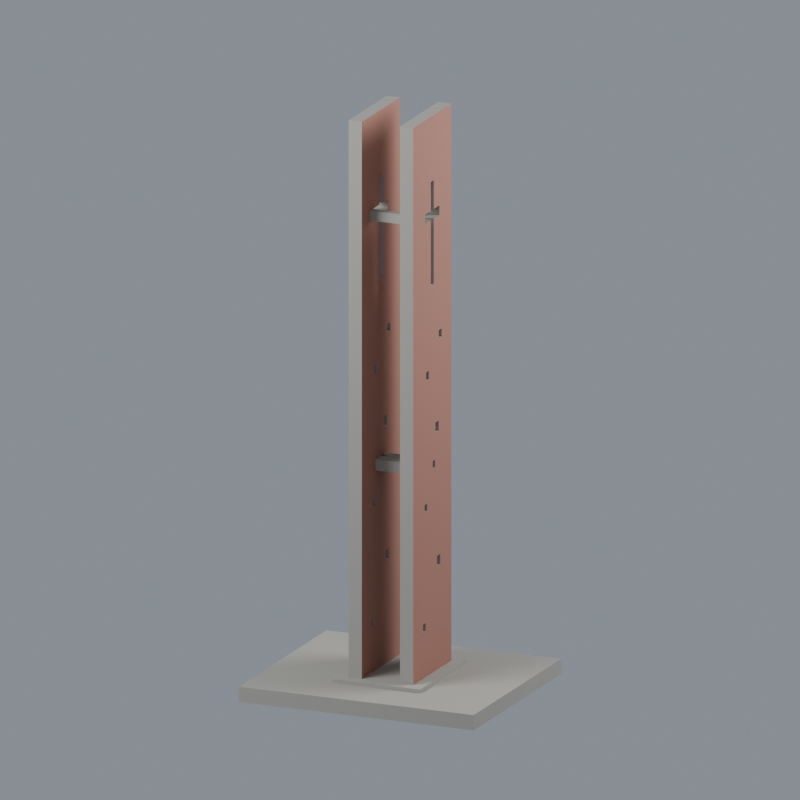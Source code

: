 # Source: scene.blend  (saved by Blender 4.3.34; exported with 4.5.12 LTS)
import bpy
from mathutils import Matrix  # noqa: F401  (used for matrix-valued properties, if any)

bpy.ops.wm.read_factory_settings(use_empty=True)
scene = bpy.context.scene
scene.name = 'Scene'

# ---- materials (node trees are filled in below, after node groups)
mat_neutral_unconfirmed_structure = bpy.data.materials.new('neutral_unconfirmed_structure')
mat_neutral_unconfirmed_structure.diffuse_color = (0.402, 0.3864, 0.3467, 1.0)
mat_observed_positive_x_wide_faces_light_brick_red = bpy.data.materials.new('observed_positive_x_wide_faces_light_brick_red')
mat_observed_positive_x_wide_faces_light_brick_red.diffuse_color = (0.4179, 0.1878, 0.1384, 1.0)

# ---- material node trees
mat_neutral_unconfirmed_structure.use_nodes = True; mat_neutral_unconfirmed_structure.node_tree.nodes.clear()
_N = mat_neutral_unconfirmed_structure.node_tree.nodes; _L = mat_neutral_unconfirmed_structure.node_tree.links
n0 = _N.new('ShaderNodeBsdfPrincipled'); n0.name = 'Principled BSDF'; n0.location = (10, 300)
n0.inputs[0].default_value = (0.402, 0.3864, 0.3467, 1.0)
n0.inputs[2].default_value = 0.78
n1 = _N.new('ShaderNodeOutputMaterial'); n1.name = 'Material Output'; n1.location = (300, 300)
_L.new(n0.outputs[0], n1.inputs[0])
n1.is_active_output = True
mat_observed_positive_x_wide_faces_light_brick_red.use_nodes = True; mat_observed_positive_x_wide_faces_light_brick_red.node_tree.nodes.clear()
_N = mat_observed_positive_x_wide_faces_light_brick_red.node_tree.nodes; _L = mat_observed_positive_x_wide_faces_light_brick_red.node_tree.links
n0 = _N.new('ShaderNodeBsdfPrincipled'); n0.name = 'Principled BSDF'; n0.location = (10, 300)
n0.inputs[0].default_value = (0.4179, 0.1878, 0.1384, 1.0)
n0.inputs[2].default_value = 0.78
n1 = _N.new('ShaderNodeOutputMaterial'); n1.name = 'Material Output'; n1.location = (300, 300)
_L.new(n0.outputs[0], n1.inputs[0])
n1.is_active_output = True

# ---- world
world_neutral_studio = bpy.data.worlds.new('Neutral studio'); scene.world = world_neutral_studio
world_neutral_studio.use_nodes = True; world_neutral_studio.node_tree.nodes.clear()
_N = world_neutral_studio.node_tree.nodes; _L = world_neutral_studio.node_tree.links
n0 = _N.new('ShaderNodeBackground'); n0.name = 'Background'; n0.location = (10, 300)
n0.inputs[0].default_value = (0.36, 0.4, 0.46, 1.0)
n0.inputs[1].default_value = 0.7
n1 = _N.new('ShaderNodeOutputWorld'); n1.name = 'World Output'; n1.location = (300, 300)
_L.new(n0.outputs[0], n1.inputs[0])
n1.is_active_output = True

# ---- cameras
cam_camera = bpy.data.cameras.new('Camera')
cam_camera.type = 'ORTHO'
cam_camera.clip_end = 2000.0
cam_camera.ortho_scale = 200.0

# ---- lights
light_softbox_0 = bpy.data.lights.new('Softbox 0', 'AREA')
light_softbox_0.energy = 6.5e+05
light_softbox_0.shape = 'DISK'
light_softbox_0.size = 160.0
light_softbox_1 = bpy.data.lights.new('Softbox 1', 'AREA')
light_softbox_1.energy = 4e+05
light_softbox_1.shape = 'DISK'
light_softbox_1.size = 150.0

# ---- meshes
me_unchanged_source_stl_triangles = bpy.data.meshes.new('Unchanged source STL triangles')
me_unchanged_source_stl_triangles.from_pydata([(-32.0, -27.5, 0.0), (-32.0, -27.5, 4.0), (-32.0, 27.5, 0.0), (-32.0, 27.5, 4.0), (-12.0, -15.0, 4.0), (-12.0, -15.0, 5.0), (-12.0, 15.0, 4.0), (-12.0, 15.0, 5.0), (-8.8, -12.0, 5.0), (-8.8, -12.0, 150.0), (-8.8, -5.8, 17.0), (-8.8, -5.8, 19.1), (-8.8, -4.85, 48.0), (-8.8, -4.85, 49.9), (-8.8, -4.5, 123.0), (-8.8, -4.5, 125.5), (-8.8, -4.2, 17.0), (-8.8, -4.2, 19.1), (-8.8, -3.85, 82.0), (-8.8, -3.85, 84.2), (-8.8, -3.15, 48.0), (-8.8, -3.15, 49.9), (-8.8, -2.15, 82.0), (-8.8, -2.15, 84.2), (-8.8, -0.95, 106.0), (-8.8, -0.95, 123.0), (-8.8, -0.95, 125.5), (-8.8, -0.95, 133.0), (-8.8, 0.25, 58.0), (-8.8, 0.25, 60.0), (-8.8, 0.95, 106.0), (-8.8, 0.95, 123.0), (-8.8, 0.95, 125.5), (-8.8, 0.95, 133.0), (-8.8, 1.75, 58.0), (-8.8, 1.75, 60.0), (-8.8, 2.0, 67.0), (-8.8, 2.0, 69.6), (-8.8, 3.0, 32.0), (-8.8, 3.0, 34.6), (-8.8, 4.0, 67.0), (-8.8, 4.0, 69.6), (-8.8, 4.1, 91.0), (-8.8, 4.1, 93.1), (-8.8, 4.5, 123.0), (-8.8, 4.5, 125.5), (-8.8, 5.0, 32.0), (-8.8, 5.0, 34.6), (-8.8, 5.9, 91.0), (-8.8, 5.9, 93.1), (-8.8, 12.0, 5.0), (-8.8, 12.0, 150.0), (-5.2, -12.0, 5.0), (-5.2, -12.0, 150.0), (-5.2, -7.0, 123.0), (-5.2, -7.0, 125.5), (-5.2, -5.8, 17.0), (-5.2, -5.8, 19.1), (-5.2, -5.0, 123.0), (-5.2, -5.0, 125.5), (-5.2, -4.85, 48.0), (-5.2, -4.85, 49.9), (-5.2, -4.5, 123.0), (-5.2, -4.5, 125.5), (-5.2, -4.2, 17.0), (-5.2, -4.2, 19.1), (-5.2, -3.85, 82.0), (-5.2, -3.85, 84.2), (-5.2, -3.5, 57.0), (-5.2, -3.5, 59.8), (-5.2, -3.15, 48.0), (-5.2, -3.15, 49.9), (-5.2, -2.15, 82.0), (-5.2, -2.15, 84.2), (-5.2, -0.95, 106.0), (-5.2, -0.95, 123.0), (-5.2, -0.95, 125.5), (-5.2, -0.95, 133.0), (-5.2, 0.25, 59.8), (-5.2, 0.25, 60.0), (-5.2, 0.95, 106.0), (-5.2, 0.95, 123.0), (-5.2, 0.95, 125.5), (-5.2, 0.95, 133.0), (-5.2, 1.75, 59.8), (-5.2, 1.75, 60.0), (-5.2, 2.0, 67.0), (-5.2, 2.0, 69.6), (-5.2, 3.0, 32.0), (-5.2, 3.0, 34.6), (-5.2, 3.5, 57.0), (-5.2, 3.5, 59.8), (-5.2, 4.0, 67.0), (-5.2, 4.0, 69.6), (-5.2, 4.1, 91.0), (-5.2, 4.1, 93.1), (-5.2, 4.5, 123.0), (-5.2, 4.5, 125.5), (-5.2, 5.0, 32.0), (-5.2, 5.0, 34.6), (-5.2, 5.9, 91.0), (-5.2, 5.9, 93.1), (-5.2, 12.0, 5.0), (-5.2, 12.0, 150.0), (-4.1, 0.25, 58.0), (-4.1, 0.25, 59.8), (-4.1, 1.75, 58.0), (-4.1, 1.75, 59.8), (4.1, 0.25, 58.0), (4.1, 0.25, 59.8), (4.1, 1.75, 58.0), (4.1, 1.75, 59.8), (5.2, -12.0, 5.0), (5.2, -12.0, 150.0), (5.2, -7.0, 123.0), (5.2, -7.0, 125.5), (5.2, -5.8, 17.0), (5.2, -5.8, 19.1), (5.2, -5.0, 123.0), (5.2, -5.0, 125.5), (5.2, -4.85, 48.0), (5.2, -4.85, 49.9), (5.2, -4.5, 123.0), (5.2, -4.5, 125.5), (5.2, -4.2, 17.0), (5.2, -4.2, 19.1), (5.2, -3.85, 82.0), (5.2, -3.85, 84.2), (5.2, -3.5, 57.0), (5.2, -3.5, 59.8), (5.2, -3.15, 48.0), (5.2, -3.15, 49.9), (5.2, -2.15, 82.0), (5.2, -2.15, 84.2), (5.2, -0.95, 106.0), (5.2, -0.95, 123.0), (5.2, -0.95, 125.5), (5.2, -0.95, 133.0), (5.2, 0.25, 59.8), (5.2, 0.25, 60.0), (5.2, 0.95, 106.0), (5.2, 0.95, 123.0), (5.2, 0.95, 125.5), (5.2, 0.95, 133.0), (5.2, 1.75, 59.8), (5.2, 1.75, 60.0), (5.2, 2.0, 67.0), (5.2, 2.0, 69.6), (5.2, 3.0, 32.0), (5.2, 3.0, 34.6), (5.2, 3.5, 57.0), (5.2, 3.5, 59.8), (5.2, 4.0, 67.0), (5.2, 4.0, 69.6), (5.2, 4.1, 91.0), (5.2, 4.1, 93.1), (5.2, 4.5, 123.0), (5.2, 4.5, 125.5), (5.2, 5.0, 32.0), (5.2, 5.0, 34.6), (5.2, 5.9, 91.0), (5.2, 5.9, 93.1), (5.2, 12.0, 5.0), (5.2, 12.0, 150.0), (8.8, -12.0, 5.0), (8.8, -12.0, 150.0), (8.8, -5.8, 17.0), (8.8, -5.8, 19.1), (8.8, -4.85, 48.0), (8.8, -4.85, 49.9), (8.8, -4.5, 123.0), (8.8, -4.5, 125.5), (8.8, -4.2, 17.0), (8.8, -4.2, 19.1), (8.8, -3.85, 82.0), (8.8, -3.85, 84.2), (8.8, -3.15, 48.0), (8.8, -3.15, 49.9), (8.8, -2.15, 82.0), (8.8, -2.15, 84.2), (8.8, -0.95, 106.0), (8.8, -0.95, 123.0), (8.8, -0.95, 125.5), (8.8, -0.95, 133.0), (8.8, 0.25, 58.0), (8.8, 0.25, 60.0), (8.8, 0.95, 106.0), (8.8, 0.95, 123.0), (8.8, 0.95, 125.5), (8.8, 0.95, 133.0), (8.8, 1.75, 58.0), (8.8, 1.75, 60.0), (8.8, 2.0, 67.0), (8.8, 2.0, 69.6), (8.8, 3.0, 32.0), (8.8, 3.0, 34.6), (8.8, 4.0, 67.0), (8.8, 4.0, 69.6), (8.8, 4.1, 91.0), (8.8, 4.1, 93.1), (8.8, 4.5, 123.0), (8.8, 4.5, 125.5), (8.8, 5.0, 32.0), (8.8, 5.0, 34.6), (8.8, 5.9, 91.0), (8.8, 5.9, 93.1), (8.8, 12.0, 5.0), (8.8, 12.0, 150.0), (12.0, -15.0, 4.0), (12.0, -15.0, 5.0), (12.0, 15.0, 4.0), (12.0, 15.0, 5.0), (32.0, -27.5, 0.0), (32.0, -27.5, 4.0), (32.0, 27.5, 0.0), (32.0, 27.5, 4.0)], [], [(0, 1, 3), (1, 4, 3), (0, 212, 1), (1, 208, 4), (0, 2, 212), (0, 3, 2), (4, 6, 3), (2, 3, 215), (3, 6, 215), (1, 213, 208), (1, 212, 213), (208, 213, 210), (212, 214, 213), (2, 214, 212), (6, 210, 215), (2, 215, 214), (213, 215, 210), (213, 214, 215), (8, 11, 10), (8, 12, 11), (8, 10, 50), (17, 11, 38), (11, 12, 38), (52, 56, 57), (52, 64, 56), (52, 60, 61), (52, 102, 64), (52, 57, 90), (52, 70, 60), (52, 90, 70), (57, 65, 88), (8, 9, 12), (12, 20, 38), (20, 21, 47), (21, 13, 28), (13, 29, 28), (21, 28, 34), (13, 18, 29), (18, 22, 29), (22, 35, 29), (8, 52, 53), (52, 61, 53), (68, 61, 71), (90, 71, 70), (68, 71, 90), (69, 78, 79), (69, 79, 86), (69, 87, 66), (9, 13, 12), (9, 18, 13), (9, 50, 23), (14, 37, 36), (9, 19, 18), (9, 23, 19), (14, 24, 37), (8, 53, 9), (69, 54, 53), (68, 53, 61), (68, 69, 53), (69, 66, 58), (66, 87, 72), (93, 73, 72), (58, 73, 93), (69, 58, 54), (58, 66, 67), (58, 67, 73), (62, 93, 74), (58, 93, 59), (59, 93, 62), (9, 15, 14), (9, 14, 36), (14, 25, 24), (15, 27, 26), (9, 27, 15), (9, 51, 27), (54, 55, 53), (55, 59, 53), (59, 62, 63), (59, 63, 77), (62, 74, 75), (77, 63, 76), (53, 59, 77), (53, 77, 83), (9, 53, 51), (50, 10, 16), (50, 16, 17), (50, 17, 38), (50, 38, 46), (50, 47, 35), (50, 46, 47), (102, 65, 64), (102, 98, 65), (65, 98, 88), (57, 88, 89), (90, 57, 89), (102, 90, 99), (102, 99, 98), (20, 39, 38), (20, 47, 39), (21, 34, 47), (35, 47, 34), (50, 36, 40), (50, 35, 22), (50, 22, 23), (9, 36, 50), (50, 40, 51), (90, 89, 99), (69, 86, 87), (79, 85, 86), (91, 85, 84), (91, 86, 85), (91, 92, 86), (93, 72, 87), (50, 51, 102), (102, 103, 90), (41, 37, 42), (24, 42, 37), (41, 42, 48), (24, 30, 42), (30, 43, 42), (30, 49, 43), (51, 40, 41), (30, 44, 49), (51, 41, 48), (51, 48, 49), (74, 93, 94), (93, 100, 94), (90, 103, 91), (91, 103, 92), (74, 95, 80), (74, 94, 95), (80, 95, 101), (103, 93, 92), (80, 101, 96), (103, 100, 93), (103, 101, 100), (102, 51, 103), (31, 44, 30), (33, 45, 32), (51, 33, 27), (51, 45, 33), (51, 49, 44), (51, 44, 45), (80, 96, 81), (82, 97, 83), (101, 97, 96), (53, 83, 103), (103, 83, 97), (53, 103, 51), (103, 97, 101), (24, 74, 30), (24, 75, 74), (25, 75, 24), (77, 26, 27), (77, 76, 26), (77, 27, 83), (30, 74, 80), (31, 30, 80), (31, 80, 81), (33, 32, 82), (33, 82, 83), (27, 33, 83), (15, 63, 14), (14, 63, 62), (14, 62, 25), (15, 26, 76), (15, 76, 63), (62, 75, 25), (31, 81, 44), (45, 97, 32), (32, 97, 82), (81, 96, 44), (44, 96, 45), (45, 96, 97), (11, 57, 10), (10, 56, 16), (10, 57, 56), (16, 64, 17), (16, 56, 64), (17, 64, 65), (11, 65, 57), (17, 65, 11), (39, 89, 38), (38, 89, 88), (38, 88, 46), (46, 88, 98), (47, 99, 39), (46, 98, 47), (39, 99, 89), (47, 98, 99), (13, 61, 12), (12, 60, 20), (21, 71, 13), (12, 61, 60), (20, 60, 70), (71, 61, 13), (20, 70, 21), (21, 70, 71), (87, 36, 37), (36, 86, 40), (41, 93, 37), (86, 36, 87), (86, 92, 40), (93, 87, 37), (40, 92, 41), (41, 92, 93), (19, 67, 18), (18, 67, 66), (18, 66, 22), (23, 73, 19), (22, 72, 23), (22, 66, 72), (19, 73, 67), (23, 72, 73), (43, 95, 42), (42, 94, 48), (42, 95, 94), (43, 101, 95), (49, 101, 43), (48, 100, 49), (48, 94, 100), (49, 100, 101), (104, 34, 28), (78, 28, 29), (35, 85, 29), (104, 28, 78), (78, 29, 79), (29, 85, 79), (84, 35, 34), (84, 34, 107), (84, 85, 35), (104, 106, 34), (104, 78, 105), (104, 105, 106), (106, 105, 107), (106, 107, 34), (112, 117, 116), (112, 120, 117), (112, 116, 162), (125, 117, 148), (124, 125, 148), (117, 120, 149), (164, 166, 167), (164, 172, 166), (164, 167, 176), (164, 168, 169), (164, 206, 172), (164, 176, 168), (167, 173, 194), (167, 195, 184), (112, 164, 165), (112, 113, 120), (128, 131, 121), (120, 130, 149), (149, 130, 131), (128, 149, 131), (129, 139, 138), (129, 146, 139), (129, 126, 146), (164, 169, 174), (167, 184, 176), (177, 176, 184), (177, 184, 185), (177, 174, 169), (164, 174, 170), (177, 185, 193), (177, 178, 174), (113, 121, 120), (112, 165, 113), (128, 113, 114), (128, 114, 129), (128, 121, 113), (129, 118, 126), (126, 132, 147), (147, 132, 133), (118, 147, 133), (129, 114, 118), (118, 127, 126), (118, 133, 127), (147, 122, 134), (118, 119, 147), (119, 122, 147), (164, 171, 165), (164, 170, 171), (174, 175, 170), (175, 186, 180), (175, 180, 170), (114, 113, 115), (119, 123, 122), (115, 137, 119), (137, 123, 119), (122, 135, 134), (137, 136, 123), (113, 165, 163), (115, 113, 163), (170, 180, 181), (171, 182, 183), (165, 171, 183), (165, 183, 189), (162, 116, 124), (162, 124, 148), (117, 149, 148), (162, 148, 158), (162, 159, 150), (162, 158, 159), (206, 173, 172), (206, 202, 173), (173, 202, 194), (167, 194, 195), (206, 203, 202), (206, 197, 203), (128, 150, 149), (150, 159, 149), (145, 139, 146), (151, 144, 145), (151, 145, 152), (152, 145, 146), (126, 147, 146), (162, 163, 206), (162, 150, 163), (184, 195, 203), (184, 203, 190), (191, 190, 203), (191, 203, 196), (185, 191, 192), (185, 192, 193), (191, 196, 192), (177, 193, 199), (203, 197, 196), (206, 207, 197), (153, 147, 154), (147, 134, 154), (153, 154, 160), (150, 151, 163), (151, 152, 163), (134, 140, 154), (140, 155, 154), (140, 161, 155), (163, 152, 153), (140, 156, 161), (163, 153, 160), (163, 160, 161), (206, 163, 207), (193, 197, 198), (193, 198, 199), (197, 204, 198), (207, 178, 177), (207, 179, 178), (207, 175, 179), (207, 177, 199), (207, 204, 197), (207, 199, 205), (207, 205, 204), (141, 156, 140), (143, 157, 142), (115, 163, 137), (163, 143, 137), (163, 157, 143), (165, 207, 163), (163, 161, 156), (163, 156, 157), (207, 186, 175), (186, 200, 187), (188, 201, 189), (207, 200, 186), (165, 189, 207), (207, 189, 201), (207, 201, 200), (134, 180, 140), (181, 180, 134), (135, 181, 134), (136, 137, 183), (183, 182, 136), (183, 137, 189), (180, 186, 140), (186, 141, 140), (186, 187, 141), (188, 143, 142), (188, 189, 143), (137, 143, 189), (171, 122, 123), (170, 122, 171), (170, 135, 122), (123, 136, 182), (171, 123, 182), (170, 181, 135), (187, 156, 141), (201, 142, 157), (188, 142, 201), (187, 200, 156), (200, 157, 156), (201, 157, 200), (117, 167, 116), (116, 166, 124), (116, 167, 166), (124, 172, 125), (124, 166, 172), (125, 172, 173), (117, 173, 167), (125, 173, 117), (149, 195, 148), (148, 195, 194), (158, 148, 194), (158, 194, 202), (159, 203, 149), (158, 202, 159), (149, 203, 195), (159, 202, 203), (121, 169, 120), (120, 168, 130), (131, 177, 121), (169, 168, 120), (130, 168, 176), (121, 177, 169), (130, 176, 131), (131, 176, 177), (147, 193, 146), (152, 146, 192), (197, 147, 153), (146, 193, 192), (192, 196, 152), (147, 197, 193), (196, 153, 152), (197, 153, 196), (127, 175, 126), (126, 175, 174), (126, 174, 132), (133, 179, 127), (132, 178, 133), (132, 174, 178), (127, 179, 175), (133, 178, 179), (199, 154, 155), (154, 198, 160), (198, 154, 199), (199, 155, 205), (205, 155, 161), (204, 161, 160), (198, 204, 160), (205, 161, 204), (108, 111, 109), (108, 110, 111), (108, 184, 110), (108, 109, 184), (110, 144, 111), (138, 184, 109), (138, 139, 185), (145, 191, 139), (138, 185, 184), (139, 191, 185), (110, 184, 190), (110, 190, 144), (144, 191, 145), (144, 190, 191), (69, 105, 78), (68, 129, 69), (68, 90, 128), (91, 84, 107), (69, 151, 105), (91, 107, 151), (151, 107, 105), (90, 91, 150), (68, 128, 129), (69, 129, 109), (69, 109, 111), (129, 138, 109), (69, 111, 151), (90, 150, 128), (91, 151, 150), (151, 111, 144), (54, 115, 55), (54, 58, 114), (55, 119, 59), (58, 59, 118), (54, 114, 115), (55, 115, 119), (58, 118, 114), (59, 119, 118), (4, 208, 5), (5, 52, 8), (4, 5, 7), (5, 8, 50), (5, 112, 52), (4, 7, 6), (5, 50, 7), (50, 102, 7), (52, 162, 102), (102, 162, 7), (6, 7, 211), (5, 209, 112), (5, 208, 209), (52, 112, 162), (209, 164, 112), (209, 211, 164), (208, 210, 209), (164, 211, 206), (209, 210, 211), (162, 206, 211), (7, 162, 211), (6, 211, 210)])
me_unchanged_source_stl_triangles.polygons.foreach_set('material_index', [0, 0, 0, 0, 0, 0, 0, 0, 0, 0, 0, 0, 0, 0, 0, 0, 0, 0, 0, 0, 0, 0, 0, 1, 1, 1, 1, 1, 1, 1, 1, 0, 0, 0, 0, 0, 0, 0, 0, 0, 0, 1, 1, 1, 1, 1, 1, 1, 0, 0, 0, 0, 0, 0, 0, 0, 1, 1, 1, 1, 1, 1, 1, 1, 1, 1, 1, 1, 1, 0, 0, 0, 0, 0, 0, 1, 1, 1, 1, 1, 1, 1, 1, 0, 0, 0, 0, 0, 0, 0, 1, 1, 1, 1, 1, 1, 1, 0, 0, 0, 0, 0, 0, 0, 0, 0, 1, 1, 1, 1, 1, 1, 1, 0, 1, 0, 0, 0, 0, 0, 0, 0, 0, 0, 0, 1, 1, 1, 1, 1, 1, 1, 1, 1, 1, 1, 0, 0, 0, 0, 0, 0, 0, 1, 1, 1, 1, 1, 0, 1, 0, 0, 0, 0, 0, 0, 0, 0, 0, 0, 0, 0, 0, 0, 0, 0, 0, 0, 0, 0, 0, 0, 0, 0, 0, 0, 0, 0, 0, 0, 0, 0, 0, 0, 0, 0, 0, 0, 0, 0, 0, 0, 0, 0, 0, 0, 0, 0, 0, 0, 0, 0, 0, 0, 0, 0, 0, 0, 0, 0, 0, 0, 0, 0, 0, 0, 0, 0, 0, 0, 0, 0, 0, 0, 0, 0, 0, 0, 0, 0, 0, 0, 0, 0, 0, 0, 0, 0, 0, 0, 0, 0, 1, 1, 1, 1, 1, 1, 1, 1, 0, 0, 0, 0, 0, 0, 0, 0, 0, 1, 1, 1, 1, 1, 1, 1, 1, 0, 0, 0, 0, 0, 0, 0, 0, 0, 0, 0, 0, 0, 0, 0, 1, 1, 1, 1, 1, 0, 0, 0, 0, 0, 0, 0, 0, 1, 1, 1, 1, 0, 0, 0, 0, 0, 0, 1, 1, 1, 1, 1, 1, 0, 0, 0, 0, 0, 0, 0, 0, 0, 1, 1, 1, 1, 1, 1, 1, 1, 1, 1, 0, 0, 0, 0, 0, 0, 0, 0, 0, 0, 0, 0, 0, 1, 1, 1, 1, 1, 1, 1, 1, 1, 1, 0, 0, 0, 0, 0, 0, 0, 0, 1, 1, 1, 1, 1, 1, 1, 0, 0, 0, 0, 0, 0, 0, 0, 0, 0, 0, 0, 0, 0, 0, 0, 0, 0, 0, 0, 0, 0, 0, 0, 0, 0, 0, 0, 0, 0, 0, 0, 0, 0, 0, 0, 0, 0, 0, 0, 0, 0, 0, 0, 0, 0, 0, 0, 0, 0, 0, 0, 0, 0, 0, 0, 0, 0, 0, 0, 0, 0, 0, 0, 0, 0, 0, 0, 0, 0, 0, 0, 0, 0, 0, 0, 0, 0, 0, 0, 0, 0, 0, 0, 0, 0, 0, 0, 0, 0, 0, 0, 0, 0, 0, 0, 0, 0, 0, 0, 0, 0, 0, 0, 0, 0, 0, 0, 0, 0, 0, 0, 0, 0, 0, 0, 0, 0, 0, 0, 0, 0, 0, 0, 0, 0, 0, 0, 0, 0, 0, 0])
me_unchanged_source_stl_triangles.materials.append(mat_neutral_unconfirmed_structure)
me_unchanged_source_stl_triangles.materials.append(mat_observed_positive_x_wide_faces_light_brick_red)
me_unchanged_source_stl_triangles.update()

# ---- objects
ob_cjcu_gate_cross_tower_limited_appearance = bpy.data.objects.new('CJCU Gate Cross Tower limited appearance', me_unchanged_source_stl_triangles)
ob_softbox_0 = bpy.data.objects.new('Softbox 0', light_softbox_0)
ob_softbox_1 = bpy.data.objects.new('Softbox 1', light_softbox_1)
ob_camera = bpy.data.objects.new('Camera', cam_camera)

# ---- transforms, parenting, visibility, modifiers, constraints
ob_cjcu_gate_cross_tower_limited_appearance.location = (0.0, 0.0, 0.0)
ob_softbox_0.location = (-140.0, -180.0, 240.0)
ob_softbox_0.rotation_euler = (0.9444, -2.636e-08, -0.661)
ob_softbox_1.location = (160.0, 90.0, 190.0)
ob_softbox_1.rotation_euler = (1.011, 7.538e-08, 2.083)
ob_camera.location = (130.0, -300.0, 170.0)
ob_camera.rotation_euler = (1.288, -2.015e-08, 0.4089)

# ---- collection membership
scene.collection.objects.link(ob_cjcu_gate_cross_tower_limited_appearance)
scene.collection.objects.link(ob_softbox_0)
scene.collection.objects.link(ob_softbox_1)
scene.collection.objects.link(ob_camera)

# ---- scene / render settings (as saved in the file)
scene.camera = ob_camera
scene.frame_start = 1; scene.frame_end = 250; scene.frame_set(1)
scene.render.engine = 'CYCLES'
scene.render.resolution_x = 1200
scene.render.resolution_y = 1200
scene.cycles.use_denoising = False
scene.cycles.samples = 48
scene.unit_settings.scale_length = 0.001
bpy.context.view_layer.update()
